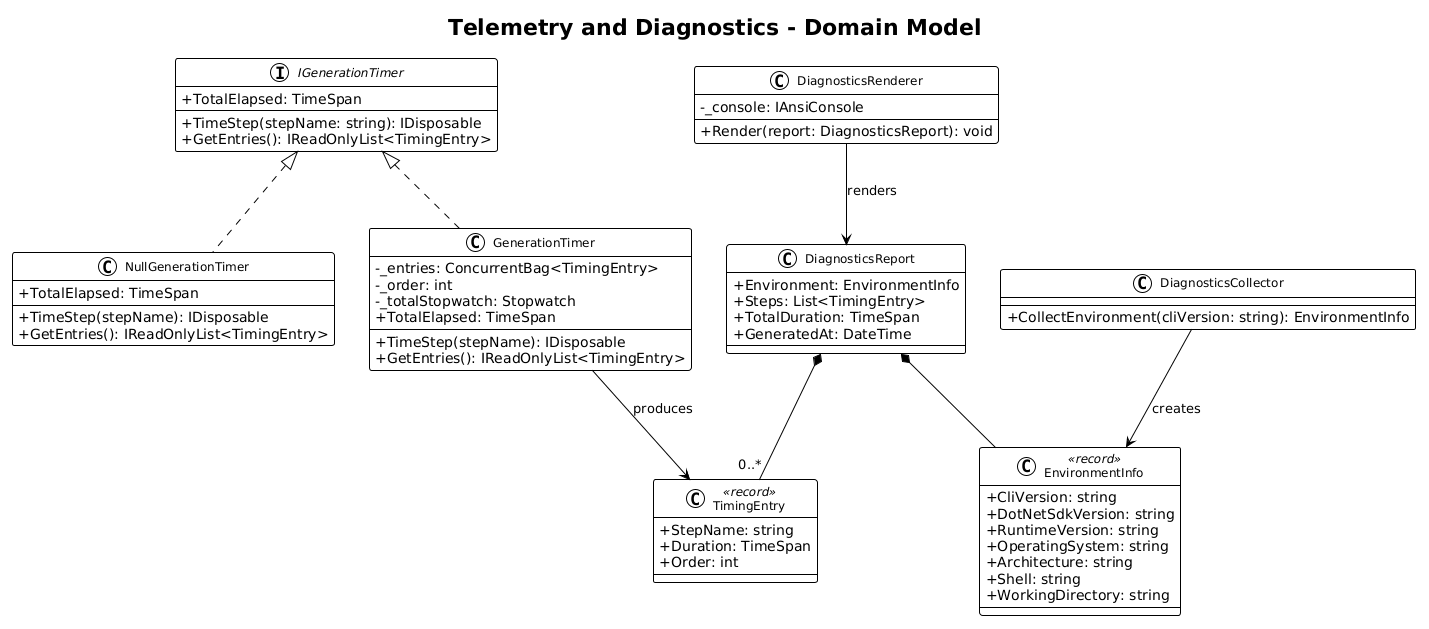

The diagram above was rendered by PlantUML. Its source (embedded in the PNG):
@startuml
!theme plain
skinparam classAttributeIconSize 0
skinparam classFontSize 12

title Telemetry and Diagnostics - Domain Model

interface IGenerationTimer {
    +TimeStep(stepName: string): IDisposable
    +GetEntries(): IReadOnlyList<TimingEntry>
    +TotalElapsed: TimeSpan
}

class GenerationTimer {
    -_entries: ConcurrentBag<TimingEntry>
    -_order: int
    -_totalStopwatch: Stopwatch
    +TimeStep(stepName): IDisposable
    +GetEntries(): IReadOnlyList<TimingEntry>
    +TotalElapsed: TimeSpan
}

class NullGenerationTimer {
    +TimeStep(stepName): IDisposable
    +GetEntries(): IReadOnlyList<TimingEntry>
    +TotalElapsed: TimeSpan
}

class TimingEntry <<record>> {
    +StepName: string
    +Duration: TimeSpan
    +Order: int
}

class DiagnosticsCollector {
    +CollectEnvironment(cliVersion: string): EnvironmentInfo
}

class EnvironmentInfo <<record>> {
    +CliVersion: string
    +DotNetSdkVersion: string
    +RuntimeVersion: string
    +OperatingSystem: string
    +Architecture: string
    +Shell: string
    +WorkingDirectory: string
}

class DiagnosticsReport {
    +Environment: EnvironmentInfo
    +Steps: List<TimingEntry>
    +TotalDuration: TimeSpan
    +GeneratedAt: DateTime
}

class DiagnosticsRenderer {
    -_console: IAnsiConsole
    +Render(report: DiagnosticsReport): void
}

IGenerationTimer <|.. GenerationTimer
IGenerationTimer <|.. NullGenerationTimer
GenerationTimer --> TimingEntry : produces
DiagnosticsCollector --> EnvironmentInfo : creates
DiagnosticsReport *-- EnvironmentInfo
DiagnosticsReport *-- "0..*" TimingEntry
DiagnosticsRenderer --> DiagnosticsReport : renders
@enduml